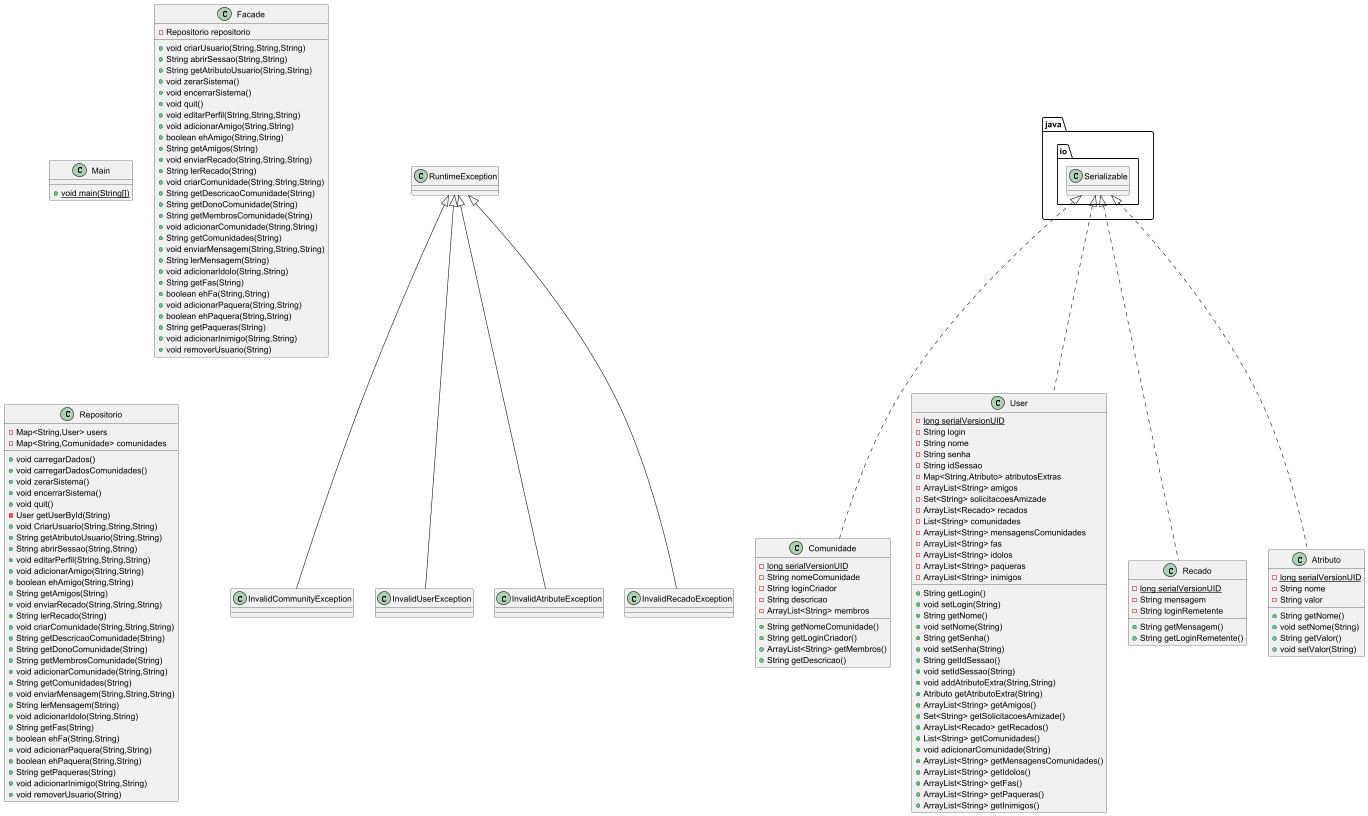

The diagram above was rendered by PlantUML. Its source (embedded in the PNG):
@startuml
class Main {
+ {static} void main(String[])
}

class InvalidCommunityException {
}
class Comunidade {
- {static} long serialVersionUID
- String nomeComunidade
- String loginCriador
- String descricao
- ArrayList<String> membros
+ String getNomeComunidade()
+ String getLoginCriador()
+ ArrayList<String> getMembros()
+ String getDescricao()
}


class Facade {
- Repositorio repositorio
+ void criarUsuario(String,String,String)
+ String abrirSessao(String,String)
+ String getAtributoUsuario(String,String)
+ void zerarSistema()
+ void encerrarSistema()
+ void quit()
+ void editarPerfil(String,String,String)
+ void adicionarAmigo(String,String)
+ boolean ehAmigo(String,String)
+ String getAmigos(String)
+ void enviarRecado(String,String,String)
+ String lerRecado(String)
+ void criarComunidade(String,String,String)
+ String getDescricaoComunidade(String)
+ String getDonoComunidade(String)
+ String getMembrosComunidade(String)
+ void adicionarComunidade(String,String)
+ String getComunidades(String)
+ void enviarMensagem(String,String,String)
+ String lerMensagem(String)
+ void adicionarIdolo(String,String)
+ String getFas(String)
+ boolean ehFa(String,String)
+ void adicionarPaquera(String,String)
+ boolean ehPaquera(String,String)
+ String getPaqueras(String)
+ void adicionarInimigo(String,String)
+ void removerUsuario(String)
}


class User {
- {static} long serialVersionUID
- String login
- String nome
- String senha
- String idSessao
- Map<String,Atributo> atributosExtras
- ArrayList<String> amigos
- Set<String> solicitacoesAmizade
- ArrayList<Recado> recados
- List<String> comunidades
- ArrayList<String> mensagensComunidades
- ArrayList<String> fas
- ArrayList<String> idolos
- ArrayList<String> paqueras
- ArrayList<String> inimigos
+ String getLogin()
+ void setLogin(String)
+ String getNome()
+ void setNome(String)
+ String getSenha()
+ void setSenha(String)
+ String getIdSessao()
+ void setIdSessao(String)
+ void addAtributoExtra(String,String)
+ Atributo getAtributoExtra(String)
+ ArrayList<String> getAmigos()
+ Set<String> getSolicitacoesAmizade()
+ ArrayList<Recado> getRecados()
+ List<String> getComunidades()
+ void adicionarComunidade(String)
+ ArrayList<String> getMensagensComunidades()
+ ArrayList<String> getIdolos()
+ ArrayList<String> getFas()
+ ArrayList<String> getPaqueras()
+ ArrayList<String> getInimigos()
}


class Repositorio {
- Map<String,User> users
- Map<String,Comunidade> comunidades
+ void carregarDados()
+ void carregarDadosComunidades()
+ void zerarSistema()
+ void encerrarSistema()
+ void quit()
- User getUserById(String)
+ void CriarUsuario(String,String,String)
+ String getAtributoUsuario(String,String)
+ String abrirSessao(String,String)
+ void editarPerfil(String,String,String)
+ void adicionarAmigo(String,String)
+ boolean ehAmigo(String,String)
+ String getAmigos(String)
+ void enviarRecado(String,String,String)
+ String lerRecado(String)
+ void criarComunidade(String,String,String)
+ String getDescricaoComunidade(String)
+ String getDonoComunidade(String)
+ String getMembrosComunidade(String)
+ void adicionarComunidade(String,String)
+ String getComunidades(String)
+ void enviarMensagem(String,String,String)
+ String lerMensagem(String)
+ void adicionarIdolo(String,String)
+ String getFas(String)
+ boolean ehFa(String,String)
+ void adicionarPaquera(String,String)
+ boolean ehPaquera(String,String)
+ String getPaqueras(String)
+ void adicionarInimigo(String,String)
+ void removerUsuario(String)
}


class InvalidUserException {
}
class Recado {
- {static} long serialVersionUID
- String mensagem
- String loginRemetente
+ String getMensagem()
+ String getLoginRemetente()
}


class InvalidAtributeException {
}
class Atributo {
- {static} long serialVersionUID
- String nome
- String valor
+ String getNome()
+ void setNome(String)
+ String getValor()
+ void setValor(String)
}


class InvalidRecadoException {
}


RuntimeException <|-- InvalidCommunityException
java.io.Serializable <|.. Comunidade
java.io.Serializable <|.. User
RuntimeException <|-- InvalidUserException
java.io.Serializable <|.. Recado
RuntimeException <|-- InvalidAtributeException
java.io.Serializable <|.. Atributo
RuntimeException <|-- InvalidRecadoException
@enduml